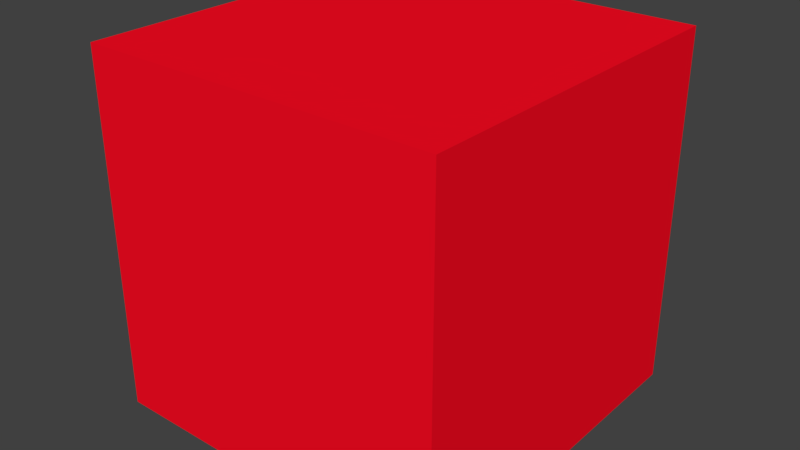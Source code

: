 # Source: redbox.blend  (saved by Blender 2.79.0; exported with 4.5.12 LTS)
import bpy
from mathutils import Matrix  # noqa: F401  (used for matrix-valued properties, if any)

bpy.ops.wm.read_factory_settings(use_empty=True)
scene = bpy.context.scene
scene.name = 'Scene'

# ---- collections
col_collection_1 = bpy.data.collections.new('Collection 1'); scene.collection.children.link(col_collection_1)

# ---- materials (node trees are filled in below, after node groups)
mat_material = bpy.data.materials.new('Material')
mat_material.alpha_threshold = 0.0
mat_material.use_transparent_shadow = False
mat_material.preview_render_type = 'CUBE'
mat_material.diffuse_color = (1.0, 0.003824, 0.01697, 1.0)
mat_material.roughness = 0.5

# ---- material node trees

# ---- world
world_world = bpy.data.worlds.new('World'); scene.world = world_world
world_world.color = (0.05088, 0.05088, 0.05088)
world_world.use_sun_shadow = False
world_world.sun_shadow_jitter_overblur = 0.0
world_world.cycles.sampling_method = 'MANUAL'

# ---- meshes
me_cube = bpy.data.meshes.new('Cube')
me_cube.from_pydata([(1.0, 1.0, -1.0), (1.0, -1.0, -1.0), (-1.0, -1.0, -1.0), (-1.0, 1.0, -1.0), (1.0, 1.0, 1.0), (1.0, -1.0, 1.0), (-1.0, -1.0, 1.0), (-1.0, 1.0, 1.0)], [], [(0, 1, 2, 3), (4, 7, 6, 5), (0, 4, 5, 1), (1, 5, 6, 2), (2, 6, 7, 3), (4, 0, 3, 7)])
me_cube.materials.append(mat_material)
me_cube.use_remesh_preserve_volume = False
me_cube.use_remesh_preserve_attributes = False
me_cube.use_mirror_vertex_groups = False
me_cube.update()

# ---- objects
ob_cube = bpy.data.objects.new('Cube', me_cube)

# ---- transforms, parenting, visibility, modifiers, constraints
ob_cube.location = (0.0, 0.0, 0.0)
ob_cube.lock_rotations_4d = False
ob_cube.empty_display_type = 'ARROWS'
ob_cube.lineart.crease_threshold = 0.0

# ---- collection membership
col_collection_1.objects.link(ob_cube)

# ---- scene / render settings (as saved in the file)
scene.frame_start = 1; scene.frame_end = 250; scene.frame_set(1)
scene.render.engine = 'BLENDER_EEVEE_NEXT'
scene.render.resolution_percentage = 50
scene.render.dither_intensity = 0.0
scene.cycles.use_denoising = False
scene.cycles.samples = 128
scene.cycles.sampling_pattern = 'TABULATED_SOBOL'
scene.cycles.use_adaptive_sampling = False
scene.cycles.use_light_tree = False
scene.cycles.blur_glossy = 0.0
scene.cycles.sample_clamp_indirect = 0.0
scene.view_settings.view_transform = 'Standard'
bpy.context.view_layer.update()

# ---- added for rendering (the .blend has no active camera and no usable light): camera, sun
cam_auto = bpy.data.cameras.new('AutoCamera')
cam_auto.lens = 50.0
cam_auto.sensor_width = 36.0
cam_auto.clip_end = 1000.0
ob_auto_camera = bpy.data.objects.new('AutoCamera', cam_auto)
scene.collection.objects.link(ob_auto_camera)
ob_auto_camera.location = (3.20507, -3.84609, 2.56406)
ob_auto_camera.rotation_euler = (1.09748, -7.21219e-08, 0.694738)
scene.camera = ob_auto_camera
light_auto_sun = bpy.data.lights.new('AutoSun', 'SUN')
light_auto_sun.energy = 3.0
light_auto_sun.angle = 0.0523599
ob_auto_sun = bpy.data.objects.new('AutoSun', light_auto_sun)
scene.collection.objects.link(ob_auto_sun)
ob_auto_sun.rotation_euler = (0.872665, 0.174533, 0.523599)
bpy.context.view_layer.update()
